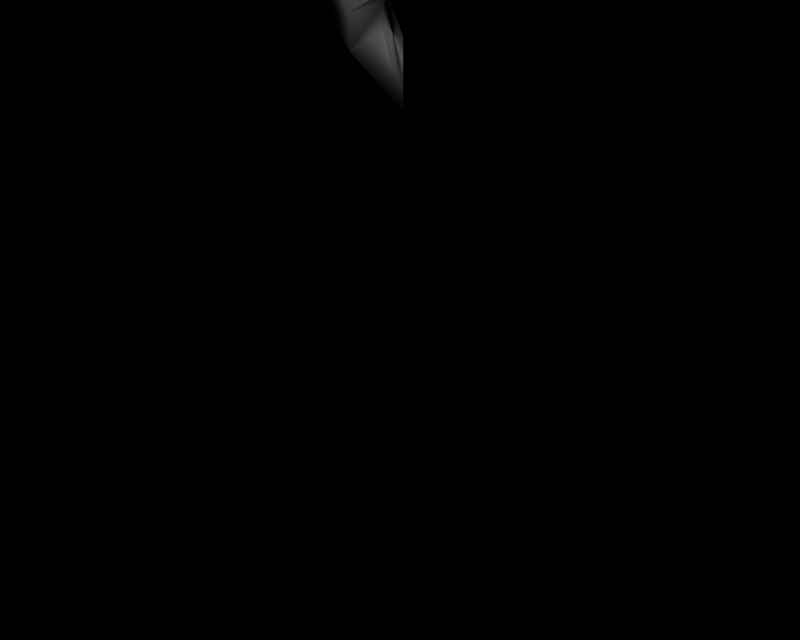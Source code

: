# Source: BR_Burmy-Shiny02.blend  (saved by Blender 2.66.1; exported with 4.5.12 LTS)
import bpy
from mathutils import Matrix  # noqa: F401  (used for matrix-valued properties, if any)

bpy.ops.wm.read_factory_settings(use_empty=True)
scene = bpy.context.scene
scene.name = '1'

# ---- collections
col_collection_1 = bpy.data.collections.new('Collection 1'); scene.collection.children.link(col_collection_1)

# ---- materials (node trees are filled in below, after node groups)
mat_mat_0 = bpy.data.materials.new('mat_0')
mat_mat_0.alpha_threshold = 0.0
mat_mat_0.specular_color = (0.5, 0.5, 0.5)
mat_mat_0.roughness = 0.5

# ---- material node trees

# ---- cameras
cam_camera_001 = bpy.data.cameras.new('Camera.001')
cam_camera_001.passepartout_alpha = 0.2
cam_camera_001.clip_end = 100.0
cam_camera_001.lens = 35.0
cam_camera_001.sensor_width = 32.0
cam_camera_001.sensor_height = 18.0
cam_camera_001.show_passepartout = False
cam_camera_001.show_safe_areas = True
cam_camera_001.dof.focus_distance = 0.0
cam_camera_001.dof.aperture_fstop = 128.0

# ---- lights
light_lamp = bpy.data.lights.new('Lamp', 'POINT')
light_lamp.transmission_factor = 0.0
light_lamp.energy = 111.5
light_lamp.shadow_buffer_clip_start = 0.5
light_lamp.shadow_soft_size = 1.0
light_lamp.shadow_maximum_resolution = 0.006
light_lamp.use_absolute_resolution = True
light_lamp.cycles.use_multiple_importance_sampling = False

# ---- meshes
me_minomucchi_mat_0 = bpy.data.meshes.new('minomucchi_mat_0')
me_minomucchi_mat_0.from_pydata([(-0.06683, 2.013, -0.01446), (0.01293, 1.74, -0.2285), (0.01295, 1.801, -0.07393), (-0.2031, 1.949, -0.0842), (-0.06245, 2.084, 0.08135), (-0.1896, 2.018, 0.1651), (8.2e-05, 2.157, 0.1249), (-6.2e-05, 2.092, 0.2774), (0.0992, 2.231, 0.07362), (0.2377, 2.17, 0.1415), (0.09227, 2.305, -0.02018), (0.2216, 2.245, -0.1056), (0.000291, 2.41, -0.05568), (0.000389, 2.356, -0.1925), (-0.06775, 2.477, -0.009712), (-0.1823, 2.423, -0.06827), (-0.06408, 2.537, 0.0708), (-0.1709, 2.481, 0.1411), (0.000293, 2.598, 0.1074), (0.000172, 2.543, 0.2355), (0.07175, 2.66, 0.06431), (0.1882, 2.609, 0.1214), (0.06594, 2.722, -0.01452), (0.1746, 2.672, -0.08633), (0.000475, 2.787, -0.05228), (0.000565, 2.739, -0.1747), (-0.07335, 2.847, -0.01126), (-0.1752, 2.799, -0.06331), (-0.07008, 2.9, 0.0603), (-0.1651, 2.85, 0.1228), (0.000487, 2.954, 0.09282), (0.000379, 2.906, 0.2067), (0.05066, 3.01, 0.05453), (0.1541, 2.964, 0.1053), (0.04549, 3.064, -0.01553), (0.1421, 3.02, -0.07936), (0.0, 3.123, -0.04942), (0.000729, 3.08, -0.1575), (-0.07822, 3.176, -0.01338), (-0.1673, 3.134, -0.05893), (-0.07536, 3.222, 0.04923), (-0.1585, 3.179, 0.1039), (0.000667, 3.275, 0.06406), (0.000573, 3.229, 0.1825), (0.0502, 3.282, 0.04135), (0.05018, 3.233, 0.1777), (0.1901, 3.324, 0.06932), (0.1904, 3.291, 0.1571), (-0.07042, 2.217, -0.01162), (0.013, 2.004, -0.07108), (-0.06604, 2.287, 0.08419), (0.000133, 2.36, 0.1277), (0.0956, 2.434, 0.07646), (0.08868, 2.508, -0.01733), (0.000335, 2.591, -0.05318), (-0.07077, 2.648, -0.007316), (-0.06709, 2.707, 0.07319), (0.000335, 2.769, 0.1098), (0.06874, 2.831, 0.06669), (0.06292, 2.892, -0.01213), (0.000516, 2.948, -0.05002), (-0.07603, 2.999, -0.009137), (-0.07276, 3.052, 0.06243), (0.000525, 3.106, 0.09494), (0.04797, 3.161, 0.05665), (0.0428, 3.216, -0.01341), (0.000685, 3.265, -0.04743), (-0.08057, 3.309, -0.01153), (-0.07771, 3.355, 0.05109), (0.00078, 3.397, 0.06442), (0.05021, 3.414, 0.06322), (0.19, 3.396, 0.08716), (-0.2089, 2.278, -0.07955), (0.01301, 2.048, -0.2252), (-0.1954, 2.347, 0.1697), (2.1e-05, 2.421, 0.282), (0.2319, 2.499, 0.1461), (0.2158, 2.574, -0.101), (0.000464, 2.648, -0.1885), (-0.1873, 2.699, -0.06443), (-0.1758, 2.757, 0.145), (0.00024, 2.82, 0.2394), (0.1833, 2.885, 0.1252), (0.1698, 2.948, -0.08246), (0.00063, 3.0, -0.1711), (-0.1795, 3.045, -0.05988), (-0.1694, 3.096, 0.1263), (0.00044, 3.151, 0.2102), (0.1498, 3.209, 0.1087), (0.1378, 3.266, -0.07593), (0.000786, 3.31, -0.1542), (-0.1711, 3.349, -0.05592), (-0.1623, 3.394, 0.1069), (0.00085, 3.466, 0.1767), (0.0502, 3.465, 0.1698), (0.1902, 3.426, 0.1503), (-0.2909, 2.113, -0.1244), (0.01297, 1.906, -0.3211), (-0.2718, 2.18, 0.2196), (-0.000101, 2.256, 0.3745), (0.3197, 2.335, 0.1864), (0.2982, 2.412, -0.1548), (0.000498, 2.503, -0.2746), (-0.2561, 2.56, -0.1021), (-0.24, 2.617, 0.187), (0.000139, 2.68, 0.3171), (0.2571, 2.747, 0.1591), (0.2388, 2.812, -0.1283), (0.000661, 2.87, -0.2481), (-0.2408, 2.921, -0.09336), (-0.2264, 2.972, 0.1636), (0.000351, 3.028, 0.2793), (0.2154, 3.087, 0.1388), (0.1992, 3.144, -0.1167), (0.000813, 3.196, -0.2222), (-0.2247, 3.241, -0.08522), (-0.2122, 3.285, 0.1396), (0.000553, 3.34, 0.2408), (0.05018, 3.35, 0.2413), (0.1904, 3.358, 0.1921), (0.2735, 3.358, 0.1337)], [], [(0, 1, 2), (1, 0, 3), (3, 0, 4), (4, 5, 3), (6, 5, 4), (6, 7, 5), (8, 7, 6), (8, 9, 7), (10, 9, 8), (10, 11, 9), (12, 11, 10), (12, 13, 11), (14, 13, 12), (14, 15, 13), (16, 15, 14), (16, 17, 15), (18, 17, 16), (18, 19, 17), (20, 19, 18), (20, 21, 19), (22, 21, 20), (22, 23, 21), (24, 23, 22), (24, 25, 23), (26, 25, 24), (26, 27, 25), (28, 27, 26), (28, 29, 27), (30, 29, 28), (30, 31, 29), (32, 31, 30), (32, 33, 31), (34, 33, 32), (34, 35, 33), (36, 35, 34), (36, 37, 35), (38, 37, 36), (38, 39, 37), (40, 39, 38), (40, 41, 39), (42, 41, 40), (42, 43, 41), (44, 43, 42), (44, 45, 43), (46, 45, 44), (46, 47, 45), (48, 2, 49), (48, 0, 2), (50, 0, 48), (4, 0, 50), (51, 4, 50), (51, 6, 4), (52, 6, 51), (52, 8, 6), (53, 8, 52), (53, 10, 8), (54, 10, 53), (54, 12, 10), (55, 12, 54), (55, 14, 12), (56, 14, 55), (56, 16, 14), (57, 16, 56), (57, 18, 16), (58, 18, 57), (58, 20, 18), (59, 20, 58), (59, 22, 20), (60, 22, 59), (60, 24, 22), (61, 24, 60), (61, 26, 24), (62, 26, 61), (62, 28, 26), (63, 28, 62), (63, 30, 28), (64, 30, 63), (64, 32, 30), (65, 32, 64), (65, 34, 32), (66, 34, 65), (66, 36, 34), (67, 36, 66), (67, 38, 36), (68, 38, 67), (68, 40, 38), (69, 40, 68), (69, 42, 40), (70, 42, 69), (70, 44, 42), (71, 44, 70), (71, 46, 44), (72, 49, 73), (72, 48, 49), (74, 48, 72), (74, 50, 48), (75, 50, 74), (75, 51, 50), (76, 51, 75), (76, 52, 51), (77, 52, 76), (77, 53, 52), (78, 53, 77), (78, 54, 53), (79, 54, 78), (79, 55, 54), (80, 55, 79), (80, 56, 55), (81, 56, 80), (81, 57, 56), (82, 57, 81), (82, 58, 57), (83, 58, 82), (83, 59, 58), (84, 59, 83), (84, 60, 59), (85, 60, 84), (85, 61, 60), (86, 61, 85), (86, 62, 61), (87, 62, 86), (87, 63, 62), (88, 63, 87), (88, 64, 63), (89, 64, 88), (89, 65, 64), (90, 65, 89), (90, 66, 65), (91, 66, 90), (91, 67, 66), (92, 67, 91), (92, 68, 67), (93, 68, 92), (93, 69, 68), (94, 69, 93), (94, 70, 69), (95, 70, 94), (95, 71, 70), (96, 73, 97), (96, 72, 73), (98, 72, 96), (98, 74, 72), (99, 74, 98), (99, 75, 74), (100, 75, 99), (100, 76, 75), (101, 76, 100), (101, 77, 76), (102, 77, 101), (102, 78, 77), (103, 78, 102), (103, 79, 78), (104, 79, 103), (104, 80, 79), (105, 80, 104), (105, 81, 80), (106, 81, 105), (106, 82, 81), (107, 82, 106), (107, 83, 82), (108, 83, 107), (108, 84, 83), (109, 84, 108), (109, 85, 84), (110, 85, 109), (110, 86, 85), (111, 86, 110), (111, 87, 86), (112, 87, 111), (112, 88, 87), (113, 88, 112), (113, 89, 88), (114, 89, 113), (114, 90, 89), (115, 90, 114), (115, 91, 90), (116, 91, 115), (116, 92, 91), (117, 92, 116), (117, 93, 92), (118, 93, 117), (118, 94, 93), (119, 94, 118), (119, 95, 94), (97, 1, 3), (3, 96, 97), (5, 96, 3), (5, 98, 96), (7, 98, 5), (7, 99, 98), (9, 99, 7), (9, 100, 99), (11, 100, 9), (11, 101, 100), (13, 101, 11), (13, 102, 101), (15, 102, 13), (15, 103, 102), (17, 103, 15), (17, 104, 103), (19, 104, 17), (19, 105, 104), (21, 105, 19), (21, 106, 105), (23, 106, 21), (23, 107, 106), (25, 107, 23), (25, 108, 107), (27, 108, 25), (27, 109, 108), (29, 109, 27), (29, 110, 109), (31, 110, 29), (31, 111, 110), (33, 111, 31), (33, 112, 111), (35, 112, 33), (35, 113, 112), (37, 113, 35), (37, 114, 113), (39, 114, 37), (39, 115, 114), (41, 115, 39), (41, 116, 115), (43, 116, 41), (43, 117, 116), (45, 117, 43), (45, 118, 117), (47, 118, 45), (47, 119, 118), (71, 120, 46), (71, 95, 120), (119, 120, 95), (119, 47, 120), (46, 120, 47)])
me_minomucchi_mat_0.polygons.foreach_set('use_smooth', [True] * 235)
_k = set([(1, 2), (1, 97), (2, 49), (49, 73), (73, 97)])
me_minomucchi_mat_0.attributes.new('sharp_edge', 'BOOLEAN', 'EDGE').data.foreach_set('value', [ (min(e.vertices), max(e.vertices)) in _k for e in me_minomucchi_mat_0.edges])
_uv = me_minomucchi_mat_0.uv_layers.new(name='UVTex')
_uv.uv.foreach_set('vector', [0.545, 0.3656, 0.5156, 0.3595, 0.545, 0.3595, 0.5156, 0.3656, 0.5156, 0.3595, 0.545, 0.3656, 0.5156, 0.3656, 0.545, 0.3656, 0.545, 0.3717, 0.545, 0.3717, 0.5156, 0.3717, 0.5156, 0.3656, 0.545, 0.3778, 0.5156, 0.3717, 0.545, 0.3717, 0.545, 0.3778, 0.5156, 0.3778, 0.5156, 0.3717, 0.545, 0.384, 0.5156, 0.3778, 0.545, 0.3778, 0.545, 0.384, 0.5156, 0.384, 0.5156, 0.3778, 0.545, 0.3901, 0.5156, 0.384, 0.545, 0.384, 0.545, 0.3901, 0.5156, 0.3901, 0.5156, 0.384, 0.545, 0.3962, 0.5156, 0.3901, 0.545, 0.3901, 0.545, 0.3962, 0.5156, 0.3962, 0.5156, 0.3901, 0.545, 0.4023, 0.5156, 0.3962, 0.545, 0.3962, 0.545, 0.4023, 0.5156, 0.4023, 0.5156, 0.3962, 0.545, 0.4084, 0.5156, 0.4023, 0.545, 0.4023, 0.545, 0.4084, 0.5156, 0.4084, 0.5156, 0.4023, 0.545, 0.4145, 0.5156, 0.4084, 0.545, 0.4084, 0.545, 0.4145, 0.5156, 0.4145, 0.5156, 0.4084, 0.545, 0.4207, 0.5156, 0.4145, 0.545, 0.4145, 0.545, 0.4207, 0.5156, 0.4207, 0.5156, 0.4145, 0.545, 0.4268, 0.5156, 0.4207, 0.545, 0.4207, 0.545, 0.4268, 0.5156, 0.4268, 0.5156, 0.4207, 0.545, 0.4329, 0.5156, 0.4268, 0.545, 0.4268, 0.545, 0.4329, 0.5156, 0.4329, 0.5156, 0.4268, 0.545, 0.439, 0.5156, 0.4329, 0.545, 0.4329, 0.545, 0.439, 0.5156, 0.439, 0.5156, 0.4329, 0.545, 0.4451, 0.5156, 0.439, 0.545, 0.439, 0.545, 0.4451, 0.5156, 0.4451, 0.5156, 0.439, 0.545, 0.4513, 0.5156, 0.4451, 0.545, 0.4451, 0.545, 0.4513, 0.5156, 0.4513, 0.5156, 0.4451, 0.545, 0.4574, 0.5156, 0.4513, 0.545, 0.4513, 0.545, 0.4574, 0.5156, 0.4574, 0.5156, 0.4513, 0.545, 0.4635, 0.5156, 0.4574, 0.545, 0.4574, 0.545, 0.4635, 0.5156, 0.4635, 0.5156, 0.4574, 0.545, 0.4696, 0.5156, 0.4635, 0.545, 0.4635, 0.545, 0.4696, 0.5156, 0.4696, 0.5156, 0.4635, 0.545, 0.4757, 0.5156, 0.4696, 0.545, 0.4696, 0.545, 0.4757, 0.5156, 0.4757, 0.5156, 0.4696, 0.545, 0.4819, 0.5156, 0.4757, 0.545, 0.4757, 0.545, 0.4819, 0.5156, 0.4819, 0.5156, 0.4757, 0.545, 0.488, 0.5156, 0.4819, 0.545, 0.4819, 0.545, 0.488, 0.5156, 0.488, 0.5156, 0.4819, 0.545, 0.488, 0.5156, 0.488, 0.545, 0.488, 0.545, 0.488, 0.5156, 0.488, 0.5156, 0.488, 0.545, 0.488, 0.5156, 0.488, 0.545, 0.488, 0.545, 0.488, 0.5156, 0.488, 0.5156, 0.488, 0.5743, 0.3656, 0.545, 0.3595, 0.5743, 0.3595, 0.5743, 0.3656, 0.545, 0.3656, 0.545, 0.3595, 0.5743, 0.3717, 0.545, 0.3656, 0.5743, 0.3656, 0.545, 0.3717, 0.545, 0.3656, 0.5743, 0.3717, 0.5743, 0.3778, 0.545, 0.3717, 0.5743, 0.3717, 0.5743, 0.3778, 0.545, 0.3778, 0.545, 0.3717, 0.5743, 0.384, 0.545, 0.3778, 0.5743, 0.3778, 0.5743, 0.384, 0.545, 0.384, 0.545, 0.3778, 0.5743, 0.3901, 0.545, 0.384, 0.5743, 0.384, 0.5743, 0.3901, 0.545, 0.3901, 0.545, 0.384, 0.5743, 0.3962, 0.545, 0.3901, 0.5743, 0.3901, 0.5743, 0.3962, 0.545, 0.3962, 0.545, 0.3901, 0.5743, 0.4023, 0.545, 0.3962, 0.5743, 0.3962, 0.5743, 0.4023, 0.545, 0.4023, 0.545, 0.3962, 0.5743, 0.4084, 0.545, 0.4023, 0.5743, 0.4023, 0.5743, 0.4084, 0.545, 0.4084, 0.545, 0.4023, 0.5743, 0.4145, 0.545, 0.4084, 0.5743, 0.4084, 0.5743, 0.4145, 0.545, 0.4145, 0.545, 0.4084, 0.5743, 0.4207, 0.545, 0.4145, 0.5743, 0.4145, 0.5743, 0.4207, 0.545, 0.4207, 0.545, 0.4145, 0.5743, 0.4268, 0.545, 0.4207, 0.5743, 0.4207, 0.5743, 0.4268, 0.545, 0.4268, 0.545, 0.4207, 0.5743, 0.4329, 0.545, 0.4268, 0.5743, 0.4268, 0.5743, 0.4329, 0.545, 0.4329, 0.545, 0.4268, 0.5743, 0.439, 0.545, 0.4329, 0.5743, 0.4329, 0.5743, 0.439, 0.545, 0.439, 0.545, 0.4329, 0.5743, 0.4451, 0.545, 0.439, 0.5743, 0.439, 0.5743, 0.4451, 0.545, 0.4451, 0.545, 0.439, 0.5743, 0.4513, 0.545, 0.4451, 0.5743, 0.4451, 0.5743, 0.4513, 0.545, 0.4513, 0.545, 0.4451, 0.5743, 0.4574, 0.545, 0.4513, 0.5743, 0.4513, 0.5743, 0.4574, 0.545, 0.4574, 0.545, 0.4513, 0.5743, 0.4635, 0.545, 0.4574, 0.5743, 0.4574, 0.5743, 0.4635, 0.545, 0.4635, 0.545, 0.4574, 0.5743, 0.4696, 0.545, 0.4635, 0.5743, 0.4635, 0.5743, 0.4696, 0.545, 0.4696, 0.545, 0.4635, 0.5743, 0.4757, 0.545, 0.4696, 0.5743, 0.4696, 0.5743, 0.4757, 0.545, 0.4757, 0.545, 0.4696, 0.5743, 0.4819, 0.545, 0.4757, 0.5743, 0.4757, 0.5743, 0.4819, 0.545, 0.4819, 0.545, 0.4757, 0.5743, 0.488, 0.545, 0.4819, 0.5743, 0.4819, 0.5743, 0.488, 0.545, 0.488, 0.545, 0.4819, 0.5743, 0.488, 0.545, 0.488, 0.5743, 0.488, 0.5743, 0.488, 0.545, 0.488, 0.545, 0.488, 0.5743, 0.488, 0.545, 0.488, 0.5743, 0.488, 0.5743, 0.488, 0.545, 0.488, 0.545, 0.488, 0.6037, 0.3656, 0.5743, 0.3595, 0.6037, 0.3595, 0.6037, 0.3656, 0.5743, 0.3656, 0.5743, 0.3595, 0.6037, 0.3717, 0.5743, 0.3656, 0.6037, 0.3656, 0.6037, 0.3717, 0.5743, 0.3717, 0.5743, 0.3656, 0.6037, 0.3778, 0.5743, 0.3717, 0.6037, 0.3717, 0.6037, 0.3778, 0.5743, 0.3778, 0.5743, 0.3717, 0.6037, 0.384, 0.5743, 0.3778, 0.6037, 0.3778, 0.6037, 0.384, 0.5743, 0.384, 0.5743, 0.3778, 0.6037, 0.3901, 0.5743, 0.384, 0.6037, 0.384, 0.6037, 0.3901, 0.5743, 0.3901, 0.5743, 0.384, 0.6037, 0.3962, 0.5743, 0.3901, 0.6037, 0.3901, 0.6037, 0.3962, 0.5743, 0.3962, 0.5743, 0.3901, 0.6037, 0.4023, 0.5743, 0.3962, 0.6037, 0.3962, 0.6037, 0.4023, 0.5743, 0.4023, 0.5743, 0.3962, 0.6037, 0.4084, 0.5743, 0.4023, 0.6037, 0.4023, 0.6037, 0.4084, 0.5743, 0.4084, 0.5743, 0.4023, 0.6037, 0.4145, 0.5743, 0.4084, 0.6037, 0.4084, 0.6037, 0.4145, 0.5743, 0.4145, 0.5743, 0.4084, 0.6037, 0.4207, 0.5743, 0.4145, 0.6037, 0.4145, 0.6037, 0.4207, 0.5743, 0.4207, 0.5743, 0.4145, 0.6037, 0.4268, 0.5743, 0.4207, 0.6037, 0.4207, 0.6037, 0.4268, 0.5743, 0.4268, 0.5743, 0.4207, 0.6037, 0.4329, 0.5743, 0.4268, 0.6037, 0.4268, 0.6037, 0.4329, 0.5743, 0.4329, 0.5743, 0.4268, 0.6037, 0.439, 0.5743, 0.4329, 0.6037, 0.4329, 0.6037, 0.439, 0.5743, 0.439, 0.5743, 0.4329, 0.6037, 0.4451, 0.5743, 0.439, 0.6037, 0.439, 0.6037, 0.4451, 0.5743, 0.4451, 0.5743, 0.439, 0.6037, 0.4513, 0.5743, 0.4451, 0.6037, 0.4451, 0.6037, 0.4513, 0.5743, 0.4513, 0.5743, 0.4451, 0.6037, 0.4574, 0.5743, 0.4513, 0.6037, 0.4513, 0.6037, 0.4574, 0.5743, 0.4574, 0.5743, 0.4513, 0.6037, 0.4635, 0.5743, 0.4574, 0.6037, 0.4574, 0.6037, 0.4635, 0.5743, 0.4635, 0.5743, 0.4574, 0.6037, 0.4696, 0.5743, 0.4635, 0.6037, 0.4635, 0.6037, 0.4696, 0.5743, 0.4696, 0.5743, 0.4635, 0.6037, 0.4757, 0.5743, 0.4696, 0.6037, 0.4696, 0.6037, 0.4757, 0.5743, 0.4757, 0.5743, 0.4696, 0.6037, 0.4819, 0.5743, 0.4757, 0.6037, 0.4757, 0.6037, 0.4819, 0.5743, 0.4819, 0.5743, 0.4757, 0.6037, 0.488, 0.5743, 0.4819, 0.6037, 0.4819, 0.6037, 0.488, 0.5743, 0.488, 0.5743, 0.4819, 0.6037, 0.488, 0.5743, 0.488, 0.6037, 0.488, 0.6037, 0.488, 0.5743, 0.488, 0.5743, 0.488, 0.6037, 0.488, 0.5743, 0.488, 0.6037, 0.488, 0.6037, 0.488, 0.5743, 0.488, 0.5743, 0.488, 0.6331, 0.3656, 0.6037, 0.3595, 0.6331, 0.3595, 0.6331, 0.3656, 0.6037, 0.3656, 0.6037, 0.3595, 0.6331, 0.3717, 0.6037, 0.3656, 0.6331, 0.3656, 0.6331, 0.3717, 0.6037, 0.3717, 0.6037, 0.3656, 0.6331, 0.3778, 0.6037, 0.3717, 0.6331, 0.3717, 0.6331, 0.3778, 0.6037, 0.3778, 0.6037, 0.3717, 0.6331, 0.384, 0.6037, 0.3778, 0.6331, 0.3778, 0.6331, 0.384, 0.6037, 0.384, 0.6037, 0.3778, 0.6331, 0.3901, 0.6037, 0.384, 0.6331, 0.384, 0.6331, 0.3901, 0.6037, 0.3901, 0.6037, 0.384, 0.6331, 0.3962, 0.6037, 0.3901, 0.6331, 0.3901, 0.6331, 0.3962, 0.6037, 0.3962, 0.6037, 0.3901, 0.6331, 0.4023, 0.6037, 0.3962, 0.6331, 0.3962, 0.6331, 0.4023, 0.6037, 0.4023, 0.6037, 0.3962, 0.6331, 0.4084, 0.6037, 0.4023, 0.6331, 0.4023, 0.6331, 0.4084, 0.6037, 0.4084, 0.6037, 0.4023, 0.6331, 0.4145, 0.6037, 0.4084, 0.6331, 0.4084, 0.6331, 0.4145, 0.6037, 0.4145, 0.6037, 0.4084, 0.6331, 0.4207, 0.6037, 0.4145, 0.6331, 0.4145, 0.6331, 0.4207, 0.6037, 0.4207, 0.6037, 0.4145, 0.6331, 0.4268, 0.6037, 0.4207, 0.6331, 0.4207, 0.6331, 0.4268, 0.6037, 0.4268, 0.6037, 0.4207, 0.6331, 0.4329, 0.6037, 0.4268, 0.6331, 0.4268, 0.6331, 0.4329, 0.6037, 0.4329, 0.6037, 0.4268, 0.6331, 0.439, 0.6037, 0.4329, 0.6331, 0.4329, 0.6331, 0.439, 0.6037, 0.439, 0.6037, 0.4329, 0.6331, 0.4451, 0.6037, 0.439, 0.6331, 0.439, 0.6331, 0.4451, 0.6037, 0.4451, 0.6037, 0.439, 0.6331, 0.4513, 0.6037, 0.4451, 0.6331, 0.4451, 0.6331, 0.4513, 0.6037, 0.4513, 0.6037, 0.4451, 0.6331, 0.4574, 0.6037, 0.4513, 0.6331, 0.4513, 0.6331, 0.4574, 0.6037, 0.4574, 0.6037, 0.4513, 0.6331, 0.4635, 0.6037, 0.4574, 0.6331, 0.4574, 0.6331, 0.4635, 0.6037, 0.4635, 0.6037, 0.4574, 0.6331, 0.4696, 0.6037, 0.4635, 0.6331, 0.4635, 0.6331, 0.4696, 0.6037, 0.4696, 0.6037, 0.4635, 0.6331, 0.4757, 0.6037, 0.4696, 0.6331, 0.4696, 0.6331, 0.4757, 0.6037, 0.4757, 0.6037, 0.4696, 0.6331, 0.4819, 0.6037, 0.4757, 0.6331, 0.4757, 0.6331, 0.4819, 0.6037, 0.4819, 0.6037, 0.4757, 0.6331, 0.488, 0.6037, 0.4819, 0.6331, 0.4819, 0.6331, 0.488, 0.6037, 0.488, 0.6037, 0.4819, 0.6331, 0.488, 0.6037, 0.488, 0.6331, 0.488, 0.6331, 0.488, 0.6037, 0.488, 0.6037, 0.488, 0.6331, 0.488, 0.6037, 0.488, 0.6331, 0.488, 0.6331, 0.488, 0.6037, 0.488, 0.6037, 0.488, 0.6624, 0.3656, 0.6331, 0.3595, 0.6624, 0.3595, 0.6624, 0.3656, 0.6331, 0.3656, 0.6331, 0.3595, 0.6624, 0.3717, 0.6331, 0.3656, 0.6624, 0.3656, 0.6624, 0.3717, 0.6331, 0.3717, 0.6331, 0.3656, 0.6624, 0.3778, 0.6331, 0.3717, 0.6624, 0.3717, 0.6624, 0.3778, 0.6331, 0.3778, 0.6331, 0.3717, 0.6624, 0.384, 0.6331, 0.3778, 0.6624, 0.3778, 0.6624, 0.384, 0.6331, 0.384, 0.6331, 0.3778, 0.6624, 0.3901, 0.6331, 0.384, 0.6624, 0.384, 0.6624, 0.3901, 0.6331, 0.3901, 0.6331, 0.384, 0.6624, 0.3962, 0.6331, 0.3901, 0.6624, 0.3901, 0.6624, 0.3962, 0.6331, 0.3962, 0.6331, 0.3901, 0.6624, 0.4023, 0.6331, 0.3962, 0.6624, 0.3962, 0.6624, 0.4023, 0.6331, 0.4023, 0.6331, 0.3962, 0.6624, 0.4084, 0.6331, 0.4023, 0.6624, 0.4023, 0.6624, 0.4084, 0.6331, 0.4084, 0.6331, 0.4023, 0.6624, 0.4145, 0.6331, 0.4084, 0.6624, 0.4084, 0.6624, 0.4145, 0.6331, 0.4145, 0.6331, 0.4084, 0.6624, 0.4207, 0.6331, 0.4145, 0.6624, 0.4145, 0.6624, 0.4207, 0.6331, 0.4207, 0.6331, 0.4145, 0.6624, 0.4268, 0.6331, 0.4207, 0.6624, 0.4207, 0.6624, 0.4268, 0.6331, 0.4268, 0.6331, 0.4207, 0.6624, 0.4329, 0.6331, 0.4268, 0.6624, 0.4268, 0.6624, 0.4329, 0.6331, 0.4329, 0.6331, 0.4268, 0.6624, 0.439, 0.6331, 0.4329, 0.6624, 0.4329, 0.6624, 0.439, 0.6331, 0.439, 0.6331, 0.4329, 0.6624, 0.4451, 0.6331, 0.439, 0.6624, 0.439, 0.6624, 0.4451, 0.6331, 0.4451, 0.6331, 0.439, 0.6624, 0.4513, 0.6331, 0.4451, 0.6624, 0.4451, 0.6624, 0.4513, 0.6331, 0.4513, 0.6331, 0.4451, 0.6624, 0.4574, 0.6331, 0.4513, 0.6624, 0.4513, 0.6624, 0.4574, 0.6331, 0.4574, 0.6331, 0.4513, 0.6624, 0.4635, 0.6331, 0.4574, 0.6624, 0.4574, 0.6624, 0.4635, 0.6331, 0.4635, 0.6331, 0.4574, 0.6624, 0.4696, 0.6331, 0.4635, 0.6624, 0.4635, 0.6624, 0.4696, 0.6331, 0.4696, 0.6331, 0.4635, 0.6624, 0.4757, 0.6331, 0.4696, 0.6624, 0.4696, 0.6624, 0.4757, 0.6331, 0.4757, 0.6331, 0.4696, 0.6624, 0.4819, 0.6331, 0.4757, 0.6624, 0.4757, 0.6624, 0.4819, 0.6331, 0.4819, 0.6331, 0.4757, 0.6624, 0.488, 0.6331, 0.4819, 0.6624, 0.4819, 0.6624, 0.488, 0.6331, 0.488, 0.6331, 0.4819, 0.5156, 0.488, 0.6331, 0.488, 0.5156, 0.488, 0.5156, 0.488, 0.6331, 0.488, 0.6331, 0.488, 0.5156, 0.488, 0.6331, 0.488, 0.5156, 0.488, 0.5156, 0.488, 0.6331, 0.488, 0.6331, 0.488, 0.5743, 0.488, 0.6037, 0.488, 0.545, 0.488, 0.5743, 0.488, 0.6037, 0.488, 0.6037, 0.488, 0.6331, 0.488, 0.6037, 0.488, 0.6037, 0.488, 0.6331, 0.488, 0.5156, 0.488, 0.6037, 0.488, 0.545, 0.488, 0.6037, 0.488, 0.5156, 0.488])
me_minomucchi_mat_0.materials.append(mat_mat_0)
me_minomucchi_mat_0.use_remesh_preserve_volume = False
me_minomucchi_mat_0.use_remesh_preserve_attributes = False
me_minomucchi_mat_0.use_mirror_vertex_groups = False
me_minomucchi_mat_0.update()

# ---- objects
ob_lamp_002 = bpy.data.objects.new('Lamp.002', light_lamp)
ob_lamp_001 = bpy.data.objects.new('Lamp.001', light_lamp)
ob_camera_001 = bpy.data.objects.new('Camera.001', cam_camera_001)
ob_minomucchi_mat_0 = bpy.data.objects.new('minomucchi_mat_0', me_minomucchi_mat_0)

# ---- transforms, parenting, visibility, modifiers, constraints
ob_lamp_002.location = (0.5754, 0.863, 3.452)
ob_lamp_002.lock_rotations_4d = False
ob_lamp_002.empty_display_type = 'ARROWS'
ob_lamp_002.lineart.crease_threshold = 0.0
ob_lamp_001.location = (-0.5754, 0.863, 3.452)
ob_lamp_001.lock_rotations_4d = False
ob_lamp_001.empty_display_type = 'ARROWS'
ob_lamp_001.lineart.crease_threshold = 0.0
ob_camera_001.location = (0.0, 0.863, 3.452)
ob_camera_001.lock_rotations_4d = False
ob_camera_001.empty_display_type = 'ARROWS'
ob_camera_001.lineart.crease_threshold = 0.0
ob_minomucchi_mat_0.location = (0.0, 0.0, 0.0)
ob_minomucchi_mat_0.lock_rotations_4d = False
ob_minomucchi_mat_0.empty_display_type = 'ARROWS'
ob_minomucchi_mat_0.lineart.crease_threshold = 0.0

# ---- collection membership
col_collection_1.objects.link(ob_lamp_002)
col_collection_1.objects.link(ob_lamp_001)
col_collection_1.objects.link(ob_camera_001)
col_collection_1.objects.link(ob_minomucchi_mat_0)

# ---- scene / render settings (as saved in the file)
scene.camera = ob_camera_001
scene.frame_start = 1; scene.frame_end = 250; scene.frame_set(1)
scene.render.engine = 'BLENDER_EEVEE_NEXT'
scene.render.image_settings.file_format = 'TARGA'
scene.render.image_settings.color_mode = 'RGB'
scene.render.image_settings.compression = 90
scene.render.resolution_x = 320
scene.render.resolution_y = 256
scene.render.fps = 25
scene.render.dither_intensity = 0.0
scene.render.film_transparent = True
scene.render.use_compositing = False
scene.render.use_sequencer = False
scene.render.use_file_extension = False
scene.render.bake_margin = 2
scene.render.bake_bias = 0.0
scene.render.use_stamp_time = False
scene.render.use_stamp_date = False
scene.render.use_stamp_frame = False
scene.render.use_stamp_camera = False
scene.render.use_stamp_scene = False
scene.render.use_stamp_filename = False
scene.render.use_stamp_render_time = False
scene.render.stamp_font_size = 0
scene.render.stamp_foreground = (0.0, 0.0, 0.0, 0.0)
scene.render.stamp_background = (0.0, 0.0, 0.0, 0.0)
scene.cycles.use_denoising = False
scene.cycles.samples = 10
scene.cycles.sampling_pattern = 'TABULATED_SOBOL'
scene.cycles.light_sampling_threshold = 0.0
scene.cycles.use_adaptive_sampling = False
scene.cycles.use_light_tree = False
scene.cycles.blur_glossy = 0.0
scene.cycles.volume_bounces = 1
scene.cycles.pixel_filter_type = 'GAUSSIAN'
scene.cycles.sample_clamp_indirect = 0.0
scene.view_settings.view_transform = 'Raw'
bpy.context.view_layer.update()
